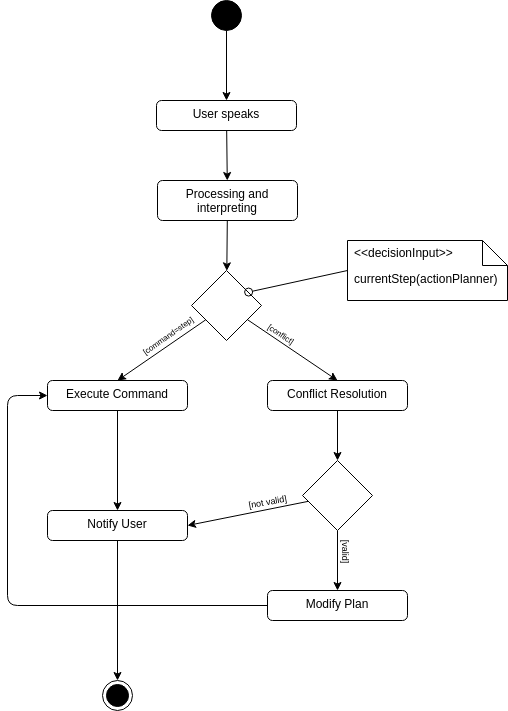

The diagram above was exported from draw.io. Its source (the exported page's mxGraphModel, read from the mxfile embedded in the PNG):
<mxGraphModel dx="1316" dy="800" grid="1" gridSize="10" guides="1" tooltips="1" connect="1" arrows="1" fold="1" page="1" pageScale="1" pageWidth="1654" pageHeight="2336" background="#ffffff" math="0" shadow="0">
  <root>
    <mxCell id="0" />
    <mxCell id="1" parent="0" />
    <mxCell id="6" value="" style="rhombus;" parent="1" vertex="1">
      <mxGeometry x="524" y="450" width="70" height="70" as="geometry" />
    </mxCell>
    <mxCell id="14" value="" style="edgeStyle=none;html=1;" parent="1" source="2" target="4" edge="1">
      <mxGeometry relative="1" as="geometry" />
    </mxCell>
    <mxCell id="2" value="" style="ellipse;fillColor=strokeColor;html=1;" parent="1" vertex="1">
      <mxGeometry x="544" y="180" width="30" height="30" as="geometry" />
    </mxCell>
    <mxCell id="3" value="" style="ellipse;html=1;shape=endState;fillColor=strokeColor;" parent="1" vertex="1">
      <mxGeometry x="435" y="860" width="30" height="30" as="geometry" />
    </mxCell>
    <mxCell id="15" value="" style="edgeStyle=none;html=1;" parent="1" source="4" target="5" edge="1">
      <mxGeometry relative="1" as="geometry" />
    </mxCell>
    <mxCell id="4" value="User speaks" style="html=1;align=center;verticalAlign=top;rounded=1;absoluteArcSize=1;arcSize=10;dashed=0;whiteSpace=wrap;" parent="1" vertex="1">
      <mxGeometry x="489" y="280" width="140" height="30" as="geometry" />
    </mxCell>
    <mxCell id="16" value="" style="edgeStyle=none;html=1;" parent="1" source="5" target="6" edge="1">
      <mxGeometry relative="1" as="geometry" />
    </mxCell>
    <mxCell id="5" value="Processing and interpreting" style="html=1;align=center;verticalAlign=top;rounded=1;absoluteArcSize=1;arcSize=10;dashed=0;whiteSpace=wrap;" parent="1" vertex="1">
      <mxGeometry x="490" y="360" width="140" height="40" as="geometry" />
    </mxCell>
    <mxCell id="17" style="edgeStyle=none;html=1;entryX=0.5;entryY=0;entryDx=0;entryDy=0;" parent="1" source="6" target="7" edge="1">
      <mxGeometry relative="1" as="geometry" />
    </mxCell>
    <mxCell id="18" style="edgeStyle=none;html=1;entryX=0.5;entryY=0;entryDx=0;entryDy=0;" parent="1" source="6" target="8" edge="1">
      <mxGeometry relative="1" as="geometry" />
    </mxCell>
    <mxCell id="19" value="" style="edgeStyle=none;html=1;" parent="1" source="7" target="13" edge="1">
      <mxGeometry relative="1" as="geometry" />
    </mxCell>
    <mxCell id="7" value="Execute Command" style="html=1;align=center;verticalAlign=top;rounded=1;absoluteArcSize=1;arcSize=10;dashed=0;whiteSpace=wrap;" parent="1" vertex="1">
      <mxGeometry x="380" y="560" width="140" height="30" as="geometry" />
    </mxCell>
    <mxCell id="20" value="" style="edgeStyle=none;html=1;" parent="1" source="8" target="9" edge="1">
      <mxGeometry relative="1" as="geometry" />
    </mxCell>
    <mxCell id="8" value="Conflict Resolution" style="html=1;align=center;verticalAlign=top;rounded=1;absoluteArcSize=1;arcSize=10;dashed=0;whiteSpace=wrap;" parent="1" vertex="1">
      <mxGeometry x="600" y="560" width="140" height="30" as="geometry" />
    </mxCell>
    <mxCell id="22" style="edgeStyle=none;html=1;entryX=0.5;entryY=0;entryDx=0;entryDy=0;" parent="1" source="9" target="11" edge="1">
      <mxGeometry relative="1" as="geometry" />
    </mxCell>
    <mxCell id="29" style="edgeStyle=none;html=1;entryX=1;entryY=0.5;entryDx=0;entryDy=0;" parent="1" source="9" target="13" edge="1">
      <mxGeometry relative="1" as="geometry" />
    </mxCell>
    <mxCell id="9" value="" style="rhombus;" parent="1" vertex="1">
      <mxGeometry x="635" y="640" width="70" height="70" as="geometry" />
    </mxCell>
    <mxCell id="28" style="edgeStyle=none;html=1;entryX=0;entryY=0.5;entryDx=0;entryDy=0;" parent="1" source="11" target="7" edge="1">
      <mxGeometry relative="1" as="geometry">
        <Array as="points">
          <mxPoint x="340" y="785" />
          <mxPoint x="340" y="575" />
        </Array>
      </mxGeometry>
    </mxCell>
    <mxCell id="11" value="Modify Plan" style="html=1;align=center;verticalAlign=top;rounded=1;absoluteArcSize=1;arcSize=10;dashed=0;whiteSpace=wrap;" parent="1" vertex="1">
      <mxGeometry x="600" y="770" width="140" height="30" as="geometry" />
    </mxCell>
    <mxCell id="32" style="edgeStyle=none;html=1;entryX=0.5;entryY=0;entryDx=0;entryDy=0;" parent="1" source="13" target="3" edge="1">
      <mxGeometry relative="1" as="geometry" />
    </mxCell>
    <mxCell id="13" value="Notify User" style="html=1;align=center;verticalAlign=top;rounded=1;absoluteArcSize=1;arcSize=10;dashed=0;whiteSpace=wrap;" parent="1" vertex="1">
      <mxGeometry x="380" y="690" width="140" height="30" as="geometry" />
    </mxCell>
    <mxCell id="25" value="currentStep(actionPlanner)" style="shape=note2;boundedLbl=1;whiteSpace=wrap;html=1;size=25;verticalAlign=top;align=left;spacingLeft=5;whiteSpace=wrap;" parent="1" vertex="1">
      <mxGeometry x="680" y="420" width="160" height="60" as="geometry" />
    </mxCell>
    <mxCell id="26" value="&amp;lt;&amp;lt;decisionInput&amp;gt;&amp;gt;" style="resizeWidth=1;part=1;html=1;strokeColor=none;fillColor=none;align=left;spacingLeft=5;whiteSpace=wrap;" parent="25" vertex="1">
      <mxGeometry width="160" height="25" relative="1" as="geometry" />
    </mxCell>
    <mxCell id="27" value="" style="html=1;verticalAlign=bottom;labelBackgroundColor=none;endArrow=oval;endFill=0;endSize=8;exitX=0;exitY=0.5;exitDx=0;exitDy=0;exitPerimeter=0;entryX=0.816;entryY=0.308;entryDx=0;entryDy=0;entryPerimeter=0;" parent="1" source="25" target="6" edge="1">
      <mxGeometry width="160" relative="1" as="geometry">
        <mxPoint x="730" y="520" as="sourcePoint" />
        <mxPoint x="890" y="520" as="targetPoint" />
      </mxGeometry>
    </mxCell>
    <mxCell id="33" value="&lt;font style=&quot;font-size: 9px;&quot;&gt;[not valid]&lt;/font&gt;" style="text;html=1;align=center;verticalAlign=middle;resizable=0;points=[];autosize=1;strokeColor=none;fillColor=none;rotation=-10;" parent="1" vertex="1">
      <mxGeometry x="570" y="666" width="60" height="30" as="geometry" />
    </mxCell>
    <mxCell id="34" value="&lt;font style=&quot;font-size: 9px;&quot;&gt;[valid]&lt;/font&gt;" style="text;html=1;align=center;verticalAlign=middle;resizable=0;points=[];autosize=1;strokeColor=none;fillColor=none;rotation=90;" parent="1" vertex="1">
      <mxGeometry x="654" y="716" width="50" height="30" as="geometry" />
    </mxCell>
    <mxCell id="35" value="&lt;font style=&quot;font-size: 8px;&quot;&gt;[command=step]&lt;/font&gt;" style="text;html=1;align=center;verticalAlign=middle;resizable=0;points=[];autosize=1;strokeColor=none;fillColor=none;rotation=-35;" parent="1" vertex="1">
      <mxGeometry x="460" y="500" width="80" height="30" as="geometry" />
    </mxCell>
    <mxCell id="36" value="&lt;font style=&quot;font-size: 8px;&quot;&gt;[conflict]&lt;/font&gt;" style="text;html=1;align=center;verticalAlign=middle;resizable=0;points=[];autosize=1;strokeColor=none;fillColor=none;rotation=34;" parent="1" vertex="1">
      <mxGeometry x="589" y="498" width="50" height="30" as="geometry" />
    </mxCell>
  </root>
</mxGraphModel>